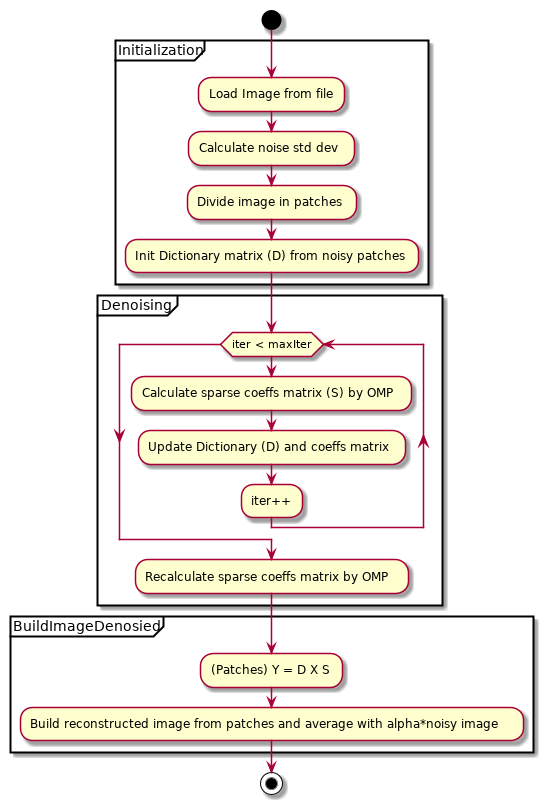

The diagram above was rendered by PlantUML. Its source (embedded in the PNG):
@startuml OverviewDiagram
start
partition Initialization {
    :Load Image from file;
    :Calculate noise std dev;
    :Divide image in patches;
    :Init Dictionary matrix (D) from noisy patches;
}

partition Denoising {
    while(iter < maxIter)
        :Calculate sparse coeffs matrix (S) by OMP;
        :Update Dictionary (D) and coeffs matrix;
        :iter++;
    endwhile
    :Recalculate sparse coeffs matrix by OMP;
}

partition BuildImageDenosied {
    :(Patches) Y = D X S;
    :Build reconstructed image from patches and average with alpha*noisy image; 
}

stop
@enduml